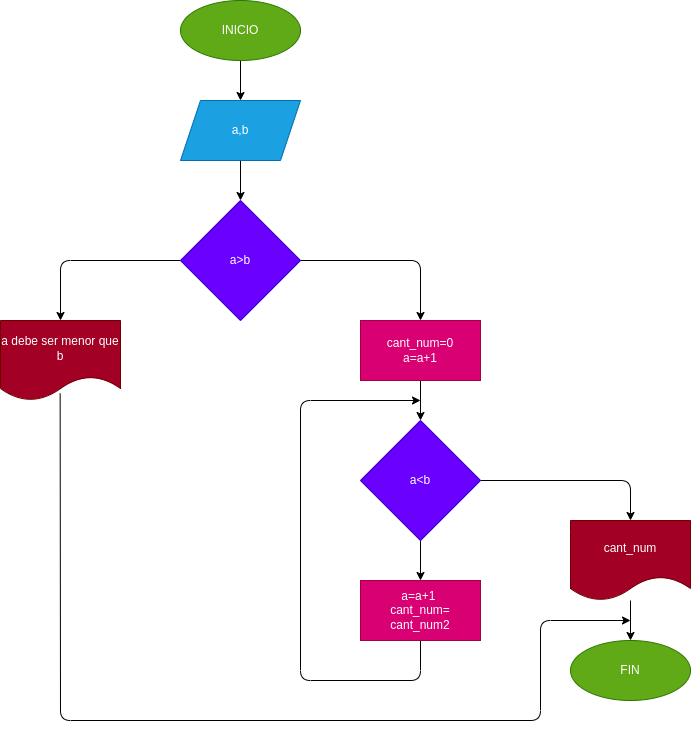

The diagram above was exported from draw.io. Its source (the exported page's mxGraphModel, read from the mxfile embedded in the PNG):
<mxGraphModel dx="628" dy="409" grid="1" gridSize="10" guides="1" tooltips="1" connect="1" arrows="1" fold="1" page="1" pageScale="1" pageWidth="827" pageHeight="1169" math="0" shadow="0">
  <root>
    <mxCell id="0" />
    <mxCell id="1" parent="0" />
    <mxCell id="18" style="edgeStyle=none;html=1;exitX=0.5;exitY=1;exitDx=0;exitDy=0;entryX=0.5;entryY=0;entryDx=0;entryDy=0;" parent="1" source="2" target="3" edge="1">
      <mxGeometry relative="1" as="geometry" />
    </mxCell>
    <mxCell id="2" value="INICIO" style="ellipse;whiteSpace=wrap;html=1;fillColor=#60a917;fontColor=#ffffff;strokeColor=#2D7600;" parent="1" vertex="1">
      <mxGeometry x="280" y="40" width="120" height="60" as="geometry" />
    </mxCell>
    <mxCell id="19" style="edgeStyle=none;html=1;exitX=0.5;exitY=1;exitDx=0;exitDy=0;entryX=0.5;entryY=0;entryDx=0;entryDy=0;" parent="1" source="3" target="4" edge="1">
      <mxGeometry relative="1" as="geometry" />
    </mxCell>
    <mxCell id="3" value="a,b" style="shape=parallelogram;perimeter=parallelogramPerimeter;whiteSpace=wrap;html=1;fixedSize=1;fillColor=#1ba1e2;fontColor=#ffffff;strokeColor=#006EAF;" parent="1" vertex="1">
      <mxGeometry x="280" y="140" width="120" height="60" as="geometry" />
    </mxCell>
    <mxCell id="9" style="edgeStyle=none;html=1;exitX=0;exitY=0.5;exitDx=0;exitDy=0;entryX=0.5;entryY=0;entryDx=0;entryDy=0;" parent="1" source="4" target="5" edge="1">
      <mxGeometry relative="1" as="geometry">
        <Array as="points">
          <mxPoint x="160" y="300" />
        </Array>
      </mxGeometry>
    </mxCell>
    <mxCell id="10" style="edgeStyle=none;html=1;exitX=1;exitY=0.5;exitDx=0;exitDy=0;entryX=0.5;entryY=0;entryDx=0;entryDy=0;" parent="1" source="4" target="6" edge="1">
      <mxGeometry relative="1" as="geometry">
        <Array as="points">
          <mxPoint x="520" y="300" />
        </Array>
      </mxGeometry>
    </mxCell>
    <mxCell id="4" value="a&amp;gt;b" style="rhombus;whiteSpace=wrap;html=1;fillColor=#6a00ff;fontColor=#ffffff;strokeColor=#3700CC;" parent="1" vertex="1">
      <mxGeometry x="280" y="240" width="120" height="120" as="geometry" />
    </mxCell>
    <mxCell id="20" style="edgeStyle=none;html=1;exitX=0.497;exitY=0.913;exitDx=0;exitDy=0;exitPerimeter=0;" parent="1" source="5" edge="1">
      <mxGeometry relative="1" as="geometry">
        <mxPoint x="730" y="660" as="targetPoint" />
        <Array as="points">
          <mxPoint x="160" y="760" />
          <mxPoint x="640" y="760" />
          <mxPoint x="640" y="660" />
        </Array>
      </mxGeometry>
    </mxCell>
    <mxCell id="5" value="a debe ser menor que b" style="shape=document;whiteSpace=wrap;html=1;boundedLbl=1;fillColor=#a20025;fontColor=#ffffff;strokeColor=#6F0000;" parent="1" vertex="1">
      <mxGeometry x="100" y="360" width="120" height="80" as="geometry" />
    </mxCell>
    <mxCell id="11" style="edgeStyle=none;html=1;exitX=0.5;exitY=1;exitDx=0;exitDy=0;" parent="1" source="6" target="8" edge="1">
      <mxGeometry relative="1" as="geometry" />
    </mxCell>
    <mxCell id="6" value="cant_num=0&lt;br&gt;a=a+1" style="whiteSpace=wrap;html=1;fillColor=#d80073;fontColor=#ffffff;strokeColor=#A50040;" parent="1" vertex="1">
      <mxGeometry x="460" y="360" width="120" height="60" as="geometry" />
    </mxCell>
    <mxCell id="21" style="edgeStyle=none;html=1;exitX=0.5;exitY=1;exitDx=0;exitDy=0;" edge="1" parent="1" source="7">
      <mxGeometry relative="1" as="geometry">
        <mxPoint x="520" y="440" as="targetPoint" />
        <Array as="points">
          <mxPoint x="520" y="720" />
          <mxPoint x="400" y="720" />
          <mxPoint x="400" y="440" />
        </Array>
      </mxGeometry>
    </mxCell>
    <mxCell id="7" value="a=a+1 &lt;br&gt;cant_num=&lt;br&gt;cant_num2" style="whiteSpace=wrap;html=1;fillColor=#d80073;fontColor=#ffffff;strokeColor=#A50040;" parent="1" vertex="1">
      <mxGeometry x="460" y="620" width="120" height="60" as="geometry" />
    </mxCell>
    <mxCell id="12" style="edgeStyle=none;html=1;exitX=0.5;exitY=1;exitDx=0;exitDy=0;" parent="1" source="8" target="7" edge="1">
      <mxGeometry relative="1" as="geometry" />
    </mxCell>
    <mxCell id="16" style="edgeStyle=none;html=1;exitX=1;exitY=0.5;exitDx=0;exitDy=0;entryX=0.5;entryY=0;entryDx=0;entryDy=0;" parent="1" source="8" target="14" edge="1">
      <mxGeometry relative="1" as="geometry">
        <Array as="points">
          <mxPoint x="730" y="520" />
        </Array>
      </mxGeometry>
    </mxCell>
    <mxCell id="8" value="a&amp;lt;b" style="rhombus;whiteSpace=wrap;html=1;fillColor=#6a00ff;fontColor=#ffffff;strokeColor=#3700CC;" parent="1" vertex="1">
      <mxGeometry x="460" y="460" width="120" height="120" as="geometry" />
    </mxCell>
    <mxCell id="17" style="edgeStyle=none;html=1;entryX=0.5;entryY=0;entryDx=0;entryDy=0;" parent="1" source="14" target="15" edge="1">
      <mxGeometry relative="1" as="geometry">
        <mxPoint x="750" y="660" as="targetPoint" />
      </mxGeometry>
    </mxCell>
    <mxCell id="14" value="cant_num" style="shape=document;whiteSpace=wrap;html=1;boundedLbl=1;fillColor=#a20025;fontColor=#ffffff;strokeColor=#6F0000;" parent="1" vertex="1">
      <mxGeometry x="670" y="560" width="120" height="80" as="geometry" />
    </mxCell>
    <mxCell id="15" value="FIN" style="ellipse;whiteSpace=wrap;html=1;fillColor=#60a917;fontColor=#ffffff;strokeColor=#2D7600;" parent="1" vertex="1">
      <mxGeometry x="670" y="680" width="120" height="60" as="geometry" />
    </mxCell>
  </root>
</mxGraphModel>